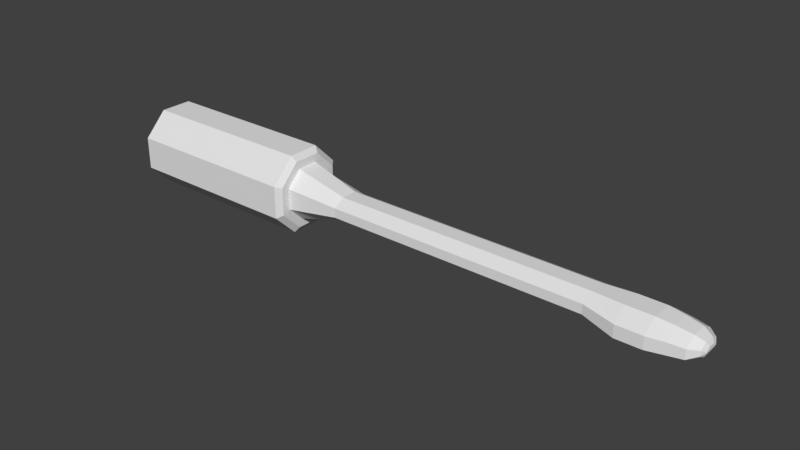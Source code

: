 # Source: Streetlamp1.blend  (saved by Blender 2.79.0; exported with 4.5.12 LTS)
import bpy
from mathutils import Matrix  # noqa: F401  (used for matrix-valued properties, if any)

bpy.ops.wm.read_factory_settings(use_empty=True)
scene = bpy.context.scene
scene.name = 'Scene'

# ---- collections
col_collection_1 = bpy.data.collections.new('Collection 1'); scene.collection.children.link(col_collection_1)

# ---- world
world_world = bpy.data.worlds.new('World'); scene.world = world_world
world_world.color = (0.05088, 0.05088, 0.05088)
world_world.use_sun_shadow = False
world_world.sun_shadow_jitter_overblur = 0.0
world_world.cycles.sampling_method = 'MANUAL'

# ---- meshes
me_cube_001 = bpy.data.meshes.new('Cube.001')
me_cube_001.from_pydata([(1.684, -0.1275, 0.3111), (1.684, -0.3111, 0.1275), (1.684, -0.3111, -0.1275), (1.684, -0.1275, -0.3111), (1.684, 0.3111, 0.1275), (1.684, 0.1275, 0.3111), (1.684, 0.1275, -0.3111), (1.684, 0.3111, -0.1275), (-0.02501, -0.1492, -0.3641), (-0.02501, -0.3641, -0.1492), (-0.02501, -0.3641, 0.1492), (-0.02501, -0.1492, 0.3641), (-0.02501, 0.3641, -0.1492), (-0.02501, 0.1492, -0.3641), (-0.02501, 0.1492, 0.3641), (-0.02501, 0.3641, 0.1492), (1.643, -0.3641, -0.1492), (1.643, -0.1492, -0.3641), (1.643, -0.1492, 0.3641), (1.643, -0.3641, 0.1492), (1.643, 0.1492, -0.3641), (1.643, 0.3641, -0.1492), (1.643, 0.3641, 0.1492), (1.643, 0.1492, 0.3641), (1.684, -0.09707, 0.2368), (1.684, 0.09707, 0.2368), (1.684, -0.2368, -0.09707), (1.684, -0.2368, 0.09707), (1.684, 0.09707, -0.2368), (1.684, -0.09707, -0.2368), (1.684, 0.2368, -0.09707), (1.684, 0.2368, 0.09707), (2.163, -0.07392, 0.1047), (2.163, 0.07392, 0.1047), (2.163, -0.1803, -0.04293), (2.163, -0.1803, 0.04293), (2.163, 0.07392, -0.1047), (2.163, -0.07392, -0.1047), (2.163, 0.1803, -0.04293), (2.163, 0.1803, 0.04293), (4.554, -0.07392, 0.1047), (4.554, 0.07392, 0.1047), (4.554, -0.1803, -0.04293), (4.554, -0.1803, 0.04293), (4.554, 0.07392, -0.1047), (4.554, -0.07392, -0.1047), (4.554, 0.1803, -0.04293), (4.554, 0.1803, 0.04293), (5.362, -0.07392, 0.06455), (5.362, 0.07392, 0.06455), (5.362, -0.1803, -0.0831), (5.362, -0.1803, 0.002753), (5.362, 0.07392, -0.0996), (5.362, -0.07392, -0.0996), (5.362, 0.1803, -0.0831), (5.362, 0.1803, 0.002753), (5.299, -0.1518, -0.08411), (5.299, 0.1518, -0.08411), (5.299, -0.06223, -0.09799), (5.299, 0.06223, -0.09799), (4.618, -0.1518, -0.05029), (4.618, 0.1518, -0.05029), (4.618, -0.06223, -0.1023), (4.618, 0.06223, -0.1023), (5.439, -0.04754, 0.02717), (5.463, -0.03225, -0.01102), (5.463, 0.03225, -0.01102), (5.439, 0.04754, 0.02717), (5.439, -0.116, -0.05607), (5.463, -0.06952, -0.04306), (5.463, -0.06952, -0.03265), (5.439, -0.116, -0.01257), (5.439, 0.04754, -0.09581), (5.463, 0.03225, -0.04611), (5.463, -0.03225, -0.04611), (5.439, -0.04754, -0.09581), (5.439, 0.116, -0.05607), (5.463, 0.06951, -0.04306), (5.463, 0.06951, -0.03265), (5.439, 0.116, -0.01257), (4.88, 0.06375, -0.1779), (4.69, 0.04898, -0.1544), (5.035, -0.1555, -0.1487), (5.225, -0.1195, -0.1401), (5.076, -0.09621, 0.1078), (4.841, -0.09621, 0.1091), (4.841, 0.09621, 0.1091), (5.076, 0.09621, 0.1078), (5.076, 0.2347, 0.01569), (4.841, 0.2347, 0.01569), (4.841, 0.2347, -0.09604), (5.076, 0.2347, -0.09604), (5.076, -0.2347, -0.09604), (4.841, -0.2347, -0.09604), (4.841, -0.2347, 0.01569), (5.076, -0.2347, 0.01569), (5.219, -0.2075, -0.08957), (5.219, 0.2075, -0.08957), (5.057, -0.1976, -0.095), (4.86, -0.1976, -0.095), (4.86, 0.1976, -0.095), (5.057, 0.1976, -0.095), (5.178, 0.1747, -0.08955), (5.178, -0.1747, -0.08955), (5.225, 0.04898, -0.151), (5.035, 0.06375, -0.1779), (4.88, -0.1555, -0.1487), (4.88, -0.06375, -0.1779), (5.035, -0.06375, -0.1779), (5.225, 0.1195, -0.1401), (4.69, 0.1195, -0.1135), (4.69, -0.1195, -0.1135), (4.69, -0.04898, -0.1544), (5.035, 0.1555, -0.1487), (5.225, -0.04898, -0.151), (4.88, 0.1555, -0.1487), (5.219, -0.08507, 0.0915), (5.219, -0.2075, 0.01454), (5.219, 0.08507, 0.0915), (5.219, 0.2075, 0.01454), (5.13, -0.1375, -0.1444), (5.13, 0.05637, -0.1645), (5.13, 0.1375, -0.1444), (5.13, -0.05637, -0.1645)], [], [(16, 19, 10, 9), (21, 22, 4, 7), (4, 5, 25, 31), (23, 14, 11, 18), (8, 9, 10, 11, 14, 15, 12, 13), (12, 15, 22, 21), (20, 13, 12, 21), (14, 23, 22, 15), (8, 17, 16, 9), (18, 11, 10, 19), (13, 20, 17, 8), (18, 19, 1, 0), (19, 16, 2, 1), (16, 17, 3, 2), (17, 20, 6, 3), (22, 23, 5, 4), (23, 18, 0, 5), (20, 21, 7, 6), (27, 26, 34, 35), (6, 7, 30, 28), (1, 2, 26, 27), (7, 4, 31, 30), (2, 3, 29, 26), (0, 1, 27, 24), (3, 6, 28, 29), (5, 0, 24, 25), (38, 39, 47, 46), (26, 29, 37, 34), (24, 27, 35, 32), (29, 28, 36, 37), (25, 24, 32, 33), (30, 31, 39, 38), (31, 25, 33, 39), (28, 30, 38, 36), (46, 90, 100, 61), (39, 33, 41, 47), (36, 38, 46, 44), (35, 34, 42, 43), (34, 37, 45, 42), (32, 35, 43, 40), (37, 36, 44, 45), (33, 32, 40, 41), (53, 52, 72, 75), (40, 43, 94, 85), (46, 47, 89, 90), (97, 119, 55, 54), (44, 46, 61, 63), (43, 42, 93, 94), (116, 117, 51, 48), (41, 40, 85, 86), (47, 41, 86, 89), (97, 54, 57, 102), (63, 61, 110, 81), (42, 45, 62, 60), (119, 118, 49, 55), (117, 96, 50, 51), (118, 116, 48, 49), (96, 92, 98, 103), (48, 51, 71, 64), (55, 49, 67, 79), (52, 54, 76, 72), (73, 77, 78, 66, 65, 70, 69, 74), (51, 50, 68, 71), (54, 55, 79, 76), (50, 53, 75, 68), (65, 66, 67, 64), (69, 70, 71, 68), (73, 74, 75, 72), (77, 73, 72, 76), (70, 65, 64, 71), (66, 78, 79, 67), (74, 69, 68, 75), (78, 77, 76, 79), (49, 48, 64, 67), (95, 84, 85, 94), (45, 44, 63, 62), (92, 95, 94, 93), (54, 52, 59, 57), (87, 88, 89, 86), (88, 91, 90, 89), (84, 87, 86, 85), (90, 91, 101, 100), (53, 50, 56, 58), (103, 98, 82, 120), (102, 57, 109, 122), (100, 101, 113, 115), (58, 56, 83, 114), (57, 59, 104, 109), (61, 100, 115, 110), (98, 99, 106, 82), (62, 63, 81, 112), (52, 53, 58, 59), (92, 93, 99, 98), (93, 42, 60, 99), (81, 110, 115, 80), (112, 81, 80, 107), (120, 123, 114, 83), (111, 112, 107, 106), (123, 121, 104, 114), (108, 82, 106, 107), (113, 105, 80, 115), (105, 108, 107, 80), (121, 122, 109, 104), (59, 58, 114, 104), (60, 62, 112, 111), (99, 60, 111, 106), (105, 113, 122, 121), (108, 105, 121, 123), (82, 108, 123, 120), (101, 102, 122, 113), (56, 103, 120, 83), (50, 96, 103, 56), (87, 84, 116, 118), (95, 92, 96, 117), (88, 87, 118, 119), (91, 97, 102, 101), (84, 95, 117, 116), (91, 88, 119, 97)])
_uv = me_cube_001.uv_layers.new(name='UVMap')
_uv.uv.foreach_set('vector', [0.06524, 0.05837, 0.06542, 0.05828, 0.01569, 0.05553, 0.01479, 0.05454, 0.06461, 0.05824, 0.06471, 0.05839, 0.06659, 0.05851, 0.0667, 0.05833, 0.06659, 0.05851, 0.06701, 0.05845, 0.06909, 0.05858, 0.06857, 0.05868, 0.06509, 0.05834, 0.01193, 0.05639, 0.01466, 0.05654, 0.06536, 0.05838, 0.01205, 0.05426, 0.01479, 0.05454, 0.01569, 0.05553, 0.01466, 0.05654, 0.01193, 0.05639, 0.006881, 0.05609, 5.037e-05, 0.05466, 0.007038, 0.05409, 5.037e-05, 0.05466, 0.006881, 0.05609, 0.06471, 0.05839, 0.06461, 0.05824, 0.06484, 0.05832, 0.007038, 0.05409, 5.037e-05, 0.05466, 0.06461, 0.05824, 0.01193, 0.05639, 0.06509, 0.05834, 0.06471, 0.05839, 0.006881, 0.05609, 0.01205, 0.05426, 0.0651, 0.05829, 0.06524, 0.05837, 0.01479, 0.05454, 0.06536, 0.05838, 0.01466, 0.05654, 0.01569, 0.05553, 0.06542, 0.05828, 0.007038, 0.05409, 0.06484, 0.05832, 0.0651, 0.05829, 0.01205, 0.05426, 0.06536, 0.05838, 0.06542, 0.05828, 0.06729, 0.05835, 0.06726, 0.05845, 0.06542, 0.05828, 0.06524, 0.05837, 0.06698, 0.0585, 0.06729, 0.05835, 0.06524, 0.05837, 0.0651, 0.05829, 0.06701, 0.05844, 0.06698, 0.0585, 0.0651, 0.05829, 0.06484, 0.05832, 0.06686, 0.05844, 0.06701, 0.05844, 0.06471, 0.05839, 0.06509, 0.05834, 0.06701, 0.05845, 0.06659, 0.05851, 0.06509, 0.05834, 0.06536, 0.05838, 0.06726, 0.05845, 0.06701, 0.05845, 0.06484, 0.05832, 0.06461, 0.05824, 0.0667, 0.05833, 0.06686, 0.05844, 0.06932, 0.05838, 0.06884, 0.05868, 0.08631, 0.06224, 0.0863, 0.05694, 0.06686, 0.05844, 0.0667, 0.05833, 0.06893, 0.05839, 0.06904, 0.05856, 0.06729, 0.05835, 0.06698, 0.0585, 0.06884, 0.05868, 0.06932, 0.05838, 0.0667, 0.05833, 0.06659, 0.05851, 0.06857, 0.05868, 0.06893, 0.05839, 0.06698, 0.0585, 0.06701, 0.05844, 0.06909, 0.05858, 0.06884, 0.05868, 0.06726, 0.05845, 0.06729, 0.05835, 0.06932, 0.05838, 0.06931, 0.05856, 0.06701, 0.05844, 0.06686, 0.05844, 0.06904, 0.05856, 0.06909, 0.05858, 0.06701, 0.05845, 0.06726, 0.05845, 0.06931, 0.05856, 0.06909, 0.05858, 0.08631, 0.05715, 0.08617, 0.06249, 0.7654, 0.1137, 0.7574, 0.1115, 0.06884, 0.05868, 0.06909, 0.05858, 0.08661, 0.06174, 0.08631, 0.06224, 0.06931, 0.05856, 0.06932, 0.05838, 0.0863, 0.05694, 0.08686, 0.05753, 0.06909, 0.05858, 0.06904, 0.05856, 0.08685, 0.05762, 0.08661, 0.06174, 0.06909, 0.05858, 0.06931, 0.05856, 0.08686, 0.05753, 0.08656, 0.06191, 0.06893, 0.05839, 0.06857, 0.05868, 0.08617, 0.06249, 0.08631, 0.05715, 0.06857, 0.05868, 0.06909, 0.05858, 0.08656, 0.06191, 0.08617, 0.06249, 0.06904, 0.05856, 0.06893, 0.05839, 0.08631, 0.05715, 0.08685, 0.05762, 0.7574, 0.1115, 0.8051, 0.1749, 0.8029, 0.187, 0.7534, 0.1212, 0.08617, 0.06249, 0.08656, 0.06191, 0.7701, 0.1052, 0.7654, 0.1137, 0.08685, 0.05762, 0.08631, 0.05715, 0.7574, 0.1115, 0.7504, 0.1017, 0.0863, 0.05694, 0.08631, 0.06224, 0.7584, 0.08372, 0.7667, 0.08208, 0.08631, 0.06224, 0.08661, 0.06174, 0.7508, 0.0928, 0.7584, 0.08372, 0.08686, 0.05753, 0.0863, 0.05694, 0.7667, 0.08208, 0.7708, 0.09073, 0.08661, 0.06174, 0.08685, 0.05762, 0.7504, 0.1017, 0.7508, 0.0928, 0.08656, 0.06191, 0.08686, 0.05753, 0.7708, 0.09073, 0.7701, 0.1052, 0.9823, 0.08502, 0.9826, 0.1253, 0.9741, 0.1135, 0.972, 0.09612, 0.7708, 0.09073, 0.7667, 0.08208, 0.82, 0.05044, 0.8254, 0.0831, 0.7574, 0.1115, 0.7654, 0.1137, 0.8169, 0.15, 0.8051, 0.1749, 0.9328, 0.1745, 0.918, 0.1496, 0.9484, 0.1339, 0.9633, 0.1422, 0.7504, 0.1017, 0.7574, 0.1115, 0.7534, 0.1212, 0.7429, 0.1046, 0.7667, 0.08208, 0.7584, 0.08372, 0.8101, 0.02501, 0.82, 0.05044, 0.9117, 0.08688, 0.9195, 0.05727, 0.948, 0.07441, 0.9406, 0.0925, 0.7701, 0.1052, 0.7708, 0.09073, 0.8254, 0.0831, 0.8247, 0.1176, 0.7654, 0.1137, 0.7701, 0.1052, 0.8247, 0.1176, 0.8169, 0.15, 0.9328, 0.1745, 0.9633, 0.1422, 0.9727, 0.1567, 0.9288, 0.1955, 0.1502, 0.3961, 0.1414, 0.3122, 0.2085, 0.3529, 0.2164, 0.4112, 0.7584, 0.08372, 0.7508, 0.0928, 0.7437, 0.08966, 0.7552, 0.07394, 0.918, 0.1496, 0.9115, 0.1192, 0.9417, 0.1151, 0.9484, 0.1339, 0.9195, 0.05727, 0.9354, 0.03361, 0.9632, 0.06695, 0.948, 0.07441, 0.9115, 0.1192, 0.9117, 0.08688, 0.9406, 0.0925, 0.9417, 0.1151, 0.9354, 0.03361, 0.8861, 0.01403, 0.8819, 5.037e-05, 0.9327, 0.01281, 0.9406, 0.0925, 0.948, 0.07441, 0.9583, 0.08815, 0.9552, 0.09785, 0.9484, 0.1339, 0.9417, 0.1151, 0.9583, 0.1108, 0.9604, 0.1207, 0.9826, 0.1253, 0.9633, 0.1422, 0.9657, 0.122, 0.9741, 0.1135, 0.9704, 0.1101, 0.9676, 0.1142, 0.9672, 0.1143, 0.9713, 0.1095, 0.9628, 0.1004, 0.9633, 0.09484, 0.9642, 0.09495, 0.9664, 0.0998, 0.948, 0.07441, 0.9632, 0.06695, 0.9639, 0.08725, 0.9583, 0.08815, 0.9633, 0.1422, 0.9484, 0.1339, 0.9604, 0.1207, 0.9657, 0.122, 0.9632, 0.06695, 0.9823, 0.08502, 0.972, 0.09612, 0.9639, 0.08725, 0.9628, 0.1004, 0.9713, 0.1095, 0.9583, 0.1108, 0.9552, 0.09785, 0.9642, 0.09495, 0.9633, 0.09484, 0.9583, 0.08815, 0.9639, 0.08725, 0.9704, 0.1101, 0.9664, 0.0998, 0.972, 0.09612, 0.9741, 0.1135, 0.9676, 0.1142, 0.9704, 0.1101, 0.9741, 0.1135, 0.9657, 0.122, 0.9633, 0.09484, 0.9628, 0.1004, 0.9552, 0.09785, 0.9583, 0.08815, 0.9713, 0.1095, 0.9672, 0.1143, 0.9604, 0.1207, 0.9583, 0.1108, 0.9664, 0.0998, 0.9642, 0.09495, 0.9639, 0.08725, 0.972, 0.09612, 0.9672, 0.1143, 0.9676, 0.1142, 0.9657, 0.122, 0.9604, 0.1207, 0.9417, 0.1151, 0.9406, 0.0925, 0.9552, 0.09785, 0.9583, 0.1108, 0.8819, 0.04546, 0.8792, 0.08271, 0.8254, 0.0831, 0.82, 0.05044, 0.7508, 0.0928, 0.7504, 0.1017, 0.7429, 0.1046, 0.7437, 0.08966, 0.8861, 0.01403, 0.8819, 0.04546, 0.82, 0.05044, 0.8101, 0.02501, 0.9633, 0.1422, 0.9826, 0.1253, 0.9999, 0.1297, 0.9727, 0.1567, 0.8785, 0.1215, 0.8791, 0.1592, 0.8169, 0.15, 0.8247, 0.1176, 0.8791, 0.1592, 0.8813, 0.1914, 0.8051, 0.1749, 0.8169, 0.15, 0.8792, 0.08271, 0.8785, 0.1215, 0.8247, 0.1176, 0.8254, 0.0831, 0.8051, 0.1749, 0.8813, 0.1914, 0.8762, 0.2053, 0.8029, 0.187, 0.9823, 0.08502, 0.9632, 0.06695, 0.9734, 0.05292, 0.9999, 0.08009, 0.5726, 0.5944, 0.4781, 0.6116, 0.4595, 0.561, 0.5299, 0.5488, 0.574, 0.2991, 0.6645, 0.3273, 0.5995, 0.3602, 0.531, 0.344, 0.3312, 0.2824, 0.4801, 0.2809, 0.4611, 0.3311, 0.3499, 0.3323, 0.6654, 0.495, 0.664, 0.5667, 0.5987, 0.5332, 0.5975, 0.4819, 0.6645, 0.3273, 0.6654, 0.3982, 0.5983, 0.4113, 0.5995, 0.3602, 0.1414, 0.3122, 0.3312, 0.2824, 0.3499, 0.3323, 0.2085, 0.3529, 0.4781, 0.6116, 0.3289, 0.6088, 0.348, 0.559, 0.4595, 0.561, 0.1502, 0.4946, 0.1502, 0.3961, 0.2164, 0.4112, 0.2147, 0.4793, 0.9826, 0.1253, 0.9823, 0.08502, 0.9999, 0.08009, 0.9999, 0.1297, 0.8861, 0.01403, 0.8101, 0.02501, 0.8087, 0.01296, 0.8819, 5.037e-05, 0.8101, 0.02501, 0.7584, 0.08372, 0.7552, 0.07394, 0.8087, 0.01296, 0.2164, 0.4112, 0.2085, 0.3529, 0.3499, 0.3323, 0.3503, 0.4004, 0.2147, 0.4793, 0.2164, 0.4112, 0.3503, 0.4004, 0.3496, 0.4908, 0.5299, 0.5488, 0.5284, 0.4873, 0.5975, 0.4819, 0.5987, 0.5332, 0.2071, 0.5372, 0.2147, 0.4793, 0.3496, 0.4908, 0.348, 0.559, 0.5284, 0.4873, 0.5288, 0.4055, 0.5983, 0.4113, 0.5975, 0.4819, 0.4593, 0.4915, 0.4595, 0.561, 0.348, 0.559, 0.3496, 0.4908, 0.4611, 0.3311, 0.46, 0.4005, 0.3503, 0.4004, 0.3499, 0.3323, 0.46, 0.4005, 0.4593, 0.4915, 0.3496, 0.4908, 0.3503, 0.4004, 0.5288, 0.4055, 0.531, 0.344, 0.5995, 0.3602, 0.5983, 0.4113, 0.6654, 0.3982, 0.6654, 0.495, 0.5975, 0.4819, 0.5983, 0.4113, 0.1407, 0.5768, 0.1502, 0.4946, 0.2147, 0.4793, 0.2071, 0.5372, 0.3289, 0.6088, 0.1407, 0.5768, 0.2071, 0.5372, 0.348, 0.559, 0.46, 0.4005, 0.4611, 0.3311, 0.531, 0.344, 0.5288, 0.4055, 0.4593, 0.4915, 0.46, 0.4005, 0.5288, 0.4055, 0.5284, 0.4873, 0.4595, 0.561, 0.4593, 0.4915, 0.5284, 0.4873, 0.5299, 0.5488, 0.4801, 0.2809, 0.574, 0.2991, 0.531, 0.344, 0.4611, 0.3311, 0.664, 0.5667, 0.5726, 0.5944, 0.5299, 0.5488, 0.5987, 0.5332, 0.9632, 0.06695, 0.9354, 0.03361, 0.9327, 0.01281, 0.9734, 0.05292, 0.8785, 0.1215, 0.8792, 0.08271, 0.9117, 0.08688, 0.9115, 0.1192, 0.8819, 0.04546, 0.8861, 0.01403, 0.9354, 0.03361, 0.9195, 0.05727, 0.8791, 0.1592, 0.8785, 0.1215, 0.9115, 0.1192, 0.918, 0.1496, 0.8813, 0.1914, 0.9328, 0.1745, 0.9288, 0.1955, 0.8762, 0.2053, 0.8792, 0.08271, 0.8819, 0.04546, 0.9195, 0.05727, 0.9117, 0.08688, 0.8813, 0.1914, 0.8791, 0.1592, 0.918, 0.1496, 0.9328, 0.1745])
me_cube_001.use_remesh_preserve_volume = False
me_cube_001.use_remesh_preserve_attributes = False
me_cube_001.use_mirror_vertex_groups = False
me_cube_001.update()

# ---- objects
ob_cube = bpy.data.objects.new('Cube', me_cube_001)

# ---- transforms, parenting, visibility, modifiers, constraints
ob_cube.location = (0.0, 0.0, 0.0)
ob_cube.lineart.crease_threshold = 0.0

# ---- collection membership
col_collection_1.objects.link(ob_cube)

# ---- scene / render settings (as saved in the file)
scene.frame_start = 1; scene.frame_end = 250; scene.frame_set(1)
scene.render.engine = 'BLENDER_EEVEE_NEXT'
scene.render.resolution_percentage = 50
scene.render.dither_intensity = 0.0
scene.cycles.use_denoising = False
scene.cycles.samples = 128
scene.cycles.sampling_pattern = 'TABULATED_SOBOL'
scene.cycles.use_adaptive_sampling = False
scene.cycles.use_light_tree = False
scene.cycles.blur_glossy = 0.0
scene.cycles.sample_clamp_indirect = 0.0
scene.view_settings.view_transform = 'Standard'
bpy.context.view_layer.update()

# ---- added for rendering (the .blend has no active camera and no usable light): camera, sun
cam_auto = bpy.data.cameras.new('AutoCamera')
cam_auto.lens = 50.0
cam_auto.sensor_width = 36.0
cam_auto.clip_end = 1000.0
ob_auto_camera = bpy.data.objects.new('AutoCamera', cam_auto)
scene.collection.objects.link(ob_auto_camera)
ob_auto_camera.location = (7.88455, -6.19897, 4.13264)
ob_auto_camera.rotation_euler = (1.09748, -7.21219e-08, 0.694738)
scene.camera = ob_auto_camera
light_auto_sun = bpy.data.lights.new('AutoSun', 'SUN')
light_auto_sun.energy = 3.0
light_auto_sun.angle = 0.0523599
ob_auto_sun = bpy.data.objects.new('AutoSun', light_auto_sun)
scene.collection.objects.link(ob_auto_sun)
ob_auto_sun.rotation_euler = (0.872665, 0.174533, 0.523599)
bpy.context.view_layer.update()
